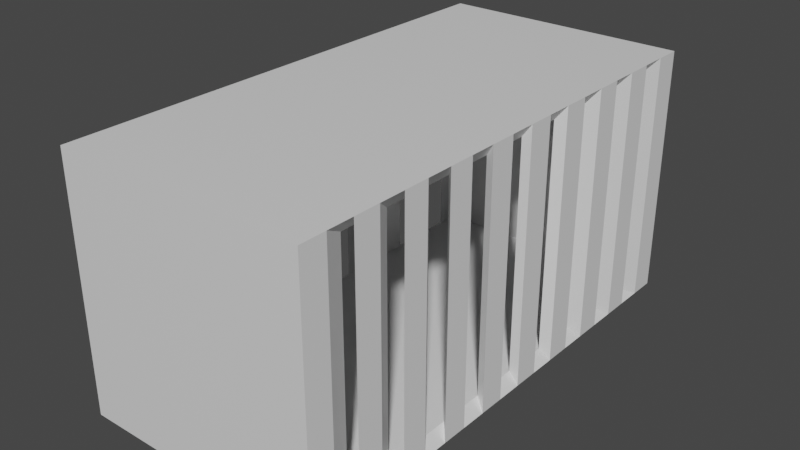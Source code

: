 # Source: jail_wide.blend  (saved by Blender 2.83.19; exported with 4.5.12 LTS)
import bpy
from mathutils import Matrix  # noqa: F401  (used for matrix-valued properties, if any)

bpy.ops.wm.read_factory_settings(use_empty=True)
scene = bpy.context.scene
scene.name = 'Scene'

# ---- materials (node trees are filled in below, after node groups)
mat_material = bpy.data.materials.new('Material')
mat_material.alpha_threshold = 0.0
mat_material.use_transparent_shadow = False
mat_material.line_color = (0.0, 0.0, 0.0, 1.0)

# ---- material node trees
mat_material.use_nodes = True; mat_material.node_tree.nodes.clear()
_N = mat_material.node_tree.nodes; _L = mat_material.node_tree.links
n0 = _N.new('ShaderNodeOutputMaterial'); n0.name = 'Material Output'; n0.location = (300, 300)
n1 = _N.new('ShaderNodeBsdfPrincipled'); n1.name = 'Principled BSDF'; n1.location = (10, 300)
n1.distribution = 'GGX'
n1.subsurface_method = 'BURLEY'
n1.inputs[2].default_value = 0.4
n1.inputs[3].default_value = 1.45
n1.inputs[27].default_value = (0.0, 0.0, 0.0, 1.0)
n1.inputs[28].default_value = 1.0
_L.new(n1.outputs[0], n0.inputs[0])
n0.is_active_output = True

# ---- world
world_world = bpy.data.worlds.new('World'); scene.world = world_world
world_world.use_nodes = True; world_world.node_tree.nodes.clear()
_N = world_world.node_tree.nodes; _L = world_world.node_tree.links
n0 = _N.new('ShaderNodeOutputWorld'); n0.name = 'World Output'; n0.location = (300, 300)
n1 = _N.new('ShaderNodeBackground'); n1.name = 'Background'; n1.location = (10, 300)
n1.inputs[0].default_value = (0.05088, 0.05088, 0.05088, 1.0)
_L.new(n1.outputs[0], n0.inputs[0])
n0.is_active_output = True
world_world.color = (0.05088, 0.05088, 0.05088)
world_world.use_sun_shadow = False
world_world.sun_shadow_jitter_overblur = 0.0

# ---- meshes
me_cube = bpy.data.meshes.new('Cube')
me_cube.from_pydata([(1.0, 2.0, 2.0), (1.0, 2.0, 0.0), (1.0, -2.0, 2.0), (1.0, -2.0, 0.0), (-1.0, 2.0, 2.0), (-1.0, 2.0, 0.0), (-1.0, -2.0, 2.0), (-1.0, -2.0, 0.0), (-1.0, 1.789, 0.0), (-1.0, 1.579, 0.0), (-1.0, 1.368, 0.0), (-1.0, 1.158, 0.0), (-1.0, 0.9474, 0.0), (-1.0, 0.7368, 0.0), (-1.0, 0.5263, 0.0), (-1.0, 0.3158, 0.0), (-1.0, 0.1053, 0.0), (-1.0, -0.1053, 0.0), (-1.0, -0.3158, 0.0), (-1.0, -0.5263, 0.0), (-1.0, -0.7368, 0.0), (-1.0, -0.9474, 0.0), (-1.0, -1.158, 0.0), (-1.0, -1.368, 0.0), (-1.0, -1.579, 0.0), (-1.0, -1.789, 0.0), (1.0, 1.789, 2.0), (1.0, 1.579, 2.0), (1.0, 1.368, 2.0), (1.0, 1.158, 2.0), (1.0, 0.9474, 2.0), (1.0, 0.7368, 2.0), (1.0, 0.5263, 2.0), (1.0, 0.3158, 2.0), (1.0, 0.1053, 2.0), (1.0, -0.1053, 2.0), (1.0, -0.3158, 2.0), (1.0, -0.5263, 2.0), (1.0, -0.7368, 2.0), (1.0, -0.9474, 2.0), (1.0, -1.158, 2.0), (1.0, -1.368, 2.0), (1.0, -1.579, 2.0), (1.0, -1.789, 2.0), (-1.0, -1.789, 2.0), (-1.0, -1.579, 2.0), (-1.0, -1.368, 2.0), (-1.0, -1.158, 2.0), (-1.0, -0.9474, 2.0), (-1.0, -0.7368, 2.0), (-1.0, -0.5263, 2.0), (-1.0, -0.3158, 2.0), (-1.0, -0.1053, 2.0), (-1.0, 0.1053, 2.0), (-1.0, 0.3158, 2.0), (-1.0, 0.5263, 2.0), (-1.0, 0.7368, 2.0), (-1.0, 0.9474, 2.0), (-1.0, 1.158, 2.0), (-1.0, 1.368, 2.0), (-1.0, 1.579, 2.0), (-1.0, 1.789, 2.0), (1.0, -1.789, 0.0), (1.0, -1.579, 0.0), (1.0, -1.368, 0.0), (1.0, -1.158, 0.0), (1.0, -0.9474, 0.0), (1.0, -0.7368, 0.0), (1.0, -0.5263, 0.0), (1.0, -0.3158, 0.0), (1.0, -0.1053, 0.0), (1.0, 0.1053, 0.0), (1.0, 0.3158, 0.0), (1.0, 0.5263, 0.0), (1.0, 0.7368, 0.0), (1.0, 0.9474, 0.0), (1.0, 1.158, 0.0), (1.0, 1.368, 0.0), (1.0, 1.579, 0.0), (1.0, 1.789, 0.0), (1.0, -0.9474, 1.5), (1.0, -1.158, 1.5), (1.0, -0.5263, 1.5), (1.0, -0.7368, 1.5), (1.0, -0.1053, 1.5), (1.0, -0.3158, 1.5), (1.0, 0.3158, 1.5), (1.0, 0.1053, 1.5), (1.0, 0.7368, 1.5), (1.0, 0.5263, 1.5), (1.0, 1.158, 1.5), (1.0, 0.9474, 1.5), (-0.869, -1.611, 0.1), (-0.869, -1.8, 0.1), (0.931, 1.8, 0.1), (-0.869, 1.8, 0.1), (0.931, 1.8, 1.9), (-0.869, -1.8, 1.9), (0.931, -1.8, 1.9), (0.931, -1.8, 0.1), (-0.869, 1.8, 1.9), (0.931, -1.611, 1.9), (-0.869, 1.611, 1.9), (0.931, 1.611, 0.1), (-0.869, 1.611, 0.1), (-0.869, 1.421, 0.1), (-0.869, 1.232, 0.1), (-0.869, 1.042, 0.1), (-0.869, 0.8526, 0.1), (-0.869, 0.6632, 0.1), (-0.869, 0.4737, 0.1), (-0.869, 0.2842, 0.1), (-0.869, 0.09474, 0.1), (-0.869, -0.09474, 0.1), (-0.869, -0.2842, 0.1), (-0.869, -0.4737, 0.1), (-0.869, -0.6632, 0.1), (-0.869, -0.8526, 0.1), (-0.869, -1.042, 0.1), (-0.869, -1.232, 0.1), (-0.869, -1.421, 0.1), (0.931, 1.611, 1.9), (0.931, 1.421, 1.9), (0.931, 1.232, 1.9), (0.931, 1.042, 1.9), (0.931, 0.8526, 1.9), (0.931, 0.6632, 1.9), (0.931, 0.4737, 1.9), (0.931, 0.2842, 1.9), (0.931, 0.09474, 1.9), (0.931, -0.09474, 1.9), (0.931, -0.2842, 1.9), (0.931, -0.4737, 1.9), (0.931, -0.6632, 1.9), (0.931, -0.8526, 1.9), (0.931, -1.042, 1.9), (0.931, -1.232, 1.9), (0.931, -1.421, 1.9), (-0.869, -1.611, 1.9), (-0.869, -1.421, 1.9), (-0.869, -1.232, 1.9), (-0.869, -1.042, 1.9), (-0.869, -0.8526, 1.9), (-0.869, -0.6632, 1.9), (-0.869, -0.4737, 1.9), (-0.869, -0.2842, 1.9), (-0.869, -0.09474, 1.9), (-0.869, 0.09474, 1.9), (-0.869, 0.2842, 1.9), (-0.869, 0.4737, 1.9), (-0.869, 0.6632, 1.9), (-0.869, 0.8526, 1.9), (-0.869, 1.042, 1.9), (-0.869, 1.232, 1.9), (-0.869, 1.421, 1.9), (0.931, -1.611, 0.1), (0.931, -1.421, 0.1), (0.931, -1.232, 0.1), (0.931, -1.042, 0.1), (0.931, -0.8526, 0.1), (0.931, -0.6632, 0.1), (0.931, -0.4737, 0.1), (0.931, -0.2842, 0.1), (0.931, -0.09474, 0.1), (0.931, 0.09474, 0.1), (0.931, 0.2842, 0.1), (0.931, 0.4737, 0.1), (0.931, 0.6632, 0.1), (0.931, 0.8526, 0.1), (0.931, 1.042, 0.1), (0.931, 1.232, 0.1), (0.931, 1.421, 0.1), (0.931, -0.8526, 1.45), (0.931, -1.042, 1.45), (0.931, -0.4737, 1.45), (0.931, -0.6632, 1.45), (0.931, -0.09474, 1.45), (0.931, -0.2842, 1.45), (0.931, 0.2842, 1.45), (0.931, 0.09474, 1.45), (0.931, 0.6632, 1.45), (0.931, 0.4737, 1.45), (0.931, 1.042, 1.45), (0.931, 0.8526, 1.45)], [], [(3, 7, 6, 2), (8, 5, 4, 61), (62, 3, 2, 43), (5, 1, 0, 4), (1, 79, 26, 0), (78, 77, 28, 27), (90, 91, 30, 29), (88, 89, 32, 31), (86, 87, 34, 33), (84, 85, 36, 35), (82, 83, 38, 37), (80, 81, 40, 39), (64, 63, 42, 41), (7, 25, 44, 6), (24, 23, 46, 45), (22, 21, 48, 47), (20, 19, 50, 49), (18, 17, 52, 51), (16, 15, 54, 53), (14, 13, 56, 55), (12, 11, 58, 57), (10, 9, 60, 59), (44, 45, 46, 47, 48, 49, 50, 51, 52, 53, 54, 55, 56, 57, 58, 59, 60, 61, 4, 0, 26, 27, 28, 29, 30, 31, 32, 33, 34, 35, 36, 37, 38, 39, 40, 41, 42, 43, 2, 6), (62, 63, 64, 65, 66, 67, 68, 69, 70, 71, 72, 73, 74, 75, 76, 77, 78, 79, 1, 5, 8, 9, 10, 11, 12, 13, 14, 15, 16, 17, 18, 19, 20, 21, 22, 23, 24, 25, 7, 3), (99, 98, 97, 93), (104, 102, 100, 95), (155, 101, 98, 99), (95, 100, 96, 94), (94, 96, 121, 103), (171, 122, 123, 170), (182, 124, 125, 183), (180, 126, 127, 181), (178, 128, 129, 179), (176, 130, 131, 177), (174, 132, 133, 175), (172, 134, 135, 173), (157, 136, 137, 156), (93, 97, 138, 92), (120, 139, 140, 119), (118, 141, 142, 117), (116, 143, 144, 115), (114, 145, 146, 113), (112, 147, 148, 111), (110, 149, 150, 109), (108, 151, 152, 107), (106, 153, 154, 105), (138, 97, 98, 101, 137, 136, 135, 134, 133, 132, 131, 130, 129, 128, 127, 126, 125, 124, 123, 122, 121, 96, 100, 102, 154, 153, 152, 151, 150, 149, 148, 147, 146, 145, 144, 143, 142, 141, 140, 139), (155, 99, 93, 92, 120, 119, 118, 117, 116, 115, 114, 113, 112, 111, 110, 109, 108, 107, 106, 105, 104, 95, 94, 103, 171, 170, 169, 168, 167, 166, 165, 164, 163, 162, 161, 160, 159, 158, 157, 156), (53, 52, 146, 147), (27, 26, 121, 122), (81, 80, 172, 173), (26, 79, 103, 121), (82, 37, 132, 174), (78, 27, 122, 171), (55, 54, 148, 149), (29, 28, 123, 124), (38, 83, 175, 133), (28, 77, 170, 123), (83, 82, 174, 175), (64, 41, 136, 157), (57, 56, 150, 151), (31, 30, 125, 126), (84, 35, 130, 176), (42, 63, 156, 137), (36, 85, 177, 131), (62, 43, 101, 155), (59, 58, 152, 153), (33, 32, 127, 128), (85, 84, 176, 177), (44, 25, 92, 138), (86, 33, 128, 178), (24, 45, 139, 120), (61, 60, 154, 102), (35, 34, 129, 130), (9, 8, 104, 105), (34, 87, 179, 129), (46, 23, 119, 140), (87, 86, 178, 179), (22, 47, 141, 118), (63, 62, 155, 156), (37, 36, 131, 132), (11, 10, 106, 107), (88, 31, 126, 180), (48, 21, 117, 142), (32, 89, 181, 127), (20, 49, 143, 116), (39, 38, 133, 134), (13, 12, 108, 109), (89, 88, 180, 181), (50, 19, 115, 144), (90, 29, 124, 182), (18, 51, 145, 114), (41, 40, 135, 136), (15, 14, 110, 111), (30, 91, 183, 125), (52, 17, 113, 146), (91, 90, 182, 183), (16, 53, 147, 112), (43, 42, 137, 101), (17, 16, 112, 113), (54, 15, 111, 148), (14, 55, 149, 110), (45, 44, 138, 139), (19, 18, 114, 115), (56, 13, 109, 150), (12, 57, 151, 108), (47, 46, 140, 141), (21, 20, 116, 117), (58, 11, 107, 152), (10, 59, 153, 106), (49, 48, 142, 143), (23, 22, 118, 119), (60, 9, 105, 154), (8, 61, 102, 104), (51, 50, 144, 145), (25, 24, 120, 92), (80, 39, 134, 172), (40, 81, 173, 135), (79, 78, 171, 103), (65, 64, 157, 158, 159, 160, 161, 162, 163, 164, 165, 166, 167, 168, 169, 170, 77, 76, 75, 74, 73, 72, 71, 70, 69, 68, 67, 66)])
_uv = me_cube.uv_layers.new(name='UVMap')
_uv.uv.foreach_set('vector', [0.375, 0.75, 0.375, 1.0, 0.625, 1.0, 0.625, 0.75, 0.375, 0.2368, 0.375, 0.25, 0.625, 0.25, 0.625, 0.2368, 0.375, 0.7368, 0.375, 0.75, 0.625, 0.75, 0.625, 0.7368, 0.375, 0.25, 0.375, 0.5, 0.625, 0.5, 0.625, 0.25, 0.375, 0.5, 0.375, 0.5132, 0.625, 0.5132, 0.625, 0.5, 0.375, 0.5263, 0.375, 0.5395, 0.625, 0.5395, 0.625, 0.5263, 0.5, 0.5526, 0.5, 0.5658, 0.625, 0.5658, 0.625, 0.5526, 0.5, 0.5789, 0.5, 0.5921, 0.625, 0.5921, 0.625, 0.5789, 0.5, 0.6053, 0.5, 0.6184, 0.625, 0.6184, 0.625, 0.6053, 0.5, 0.6316, 0.5, 0.6447, 0.625, 0.6447, 0.625, 0.6316, 0.5, 0.6579, 0.5, 0.6711, 0.625, 0.6711, 0.625, 0.6579, 0.5, 0.6842, 0.5, 0.6974, 0.625, 0.6974, 0.625, 0.6842, 0.375, 0.7105, 0.375, 0.7237, 0.625, 0.7237, 0.625, 0.7105, 0.375, 0.0, 0.375, 0.01316, 0.625, 0.01316, 0.625, 0.0, 0.375, 0.02632, 0.375, 0.03947, 0.625, 0.03947, 0.625, 0.02632, 0.375, 0.05263, 0.375, 0.06579, 0.625, 0.06579, 0.625, 0.05263, 0.375, 0.07895, 0.375, 0.09211, 0.625, 0.09211, 0.625, 0.07895, 0.375, 0.1053, 0.375, 0.1184, 0.625, 0.1184, 0.625, 0.1053, 0.375, 0.1316, 0.375, 0.1447, 0.625, 0.1447, 0.625, 0.1316, 0.375, 0.1579, 0.375, 0.1711, 0.625, 0.1711, 0.625, 0.1579, 0.375, 0.1842, 0.375, 0.1974, 0.625, 0.1974, 0.625, 0.1842, 0.375, 0.2105, 0.375, 0.2237, 0.625, 0.2237, 0.625, 0.2105, 0.875, 0.7368, 0.875, 0.7237, 0.875, 0.7105, 0.875, 0.6974, 0.875, 0.6842, 0.875, 0.6711, 0.875, 0.6579, 0.875, 0.6447, 0.875, 0.6316, 0.875, 0.6184, 0.875, 0.6053, 0.875, 0.5921, 0.875, 0.5789, 0.875, 0.5658, 0.875, 0.5526, 0.875, 0.5395, 0.875, 0.5263, 0.875, 0.5132, 0.875, 0.5, 0.625, 0.5, 0.625, 0.5132, 0.625, 0.5263, 0.625, 0.5395, 0.625, 0.5526, 0.625, 0.5658, 0.625, 0.5789, 0.625, 0.5921, 0.625, 0.6053, 0.625, 0.6184, 0.625, 0.6316, 0.625, 0.6447, 0.625, 0.6579, 0.625, 0.6711, 0.625, 0.6842, 0.625, 0.6974, 0.625, 0.7105, 0.625, 0.7237, 0.625, 0.7368, 0.625, 0.75, 0.875, 0.75, 0.375, 0.7368, 0.375, 0.7237, 0.375, 0.7105, 0.375, 0.6974, 0.375, 0.6842, 0.375, 0.6711, 0.375, 0.6579, 0.375, 0.6447, 0.375, 0.6316, 0.375, 0.6184, 0.375, 0.6053, 0.375, 0.5921, 0.375, 0.5789, 0.375, 0.5658, 0.375, 0.5526, 0.375, 0.5395, 0.375, 0.5263, 0.375, 0.5132, 0.375, 0.5, 0.125, 0.5, 0.125, 0.5132, 0.125, 0.5263, 0.125, 0.5395, 0.125, 0.5526, 0.125, 0.5658, 0.125, 0.5789, 0.125, 0.5921, 0.125, 0.6053, 0.125, 0.6184, 0.125, 0.6316, 0.125, 0.6447, 0.125, 0.6579, 0.125, 0.6711, 0.125, 0.6842, 0.125, 0.6974, 0.125, 0.7105, 0.125, 0.7237, 0.125, 0.7368, 0.125, 0.75, 0.375, 0.75, 0.375, 0.75, 0.625, 0.75, 0.625, 1.0, 0.375, 1.0, 0.375, 0.2368, 0.625, 0.2368, 0.625, 0.25, 0.375, 0.25, 0.375, 0.7368, 0.625, 0.7368, 0.625, 0.75, 0.375, 0.75, 0.375, 0.25, 0.625, 0.25, 0.625, 0.5, 0.375, 0.5, 0.375, 0.5, 0.625, 0.5, 0.625, 0.5132, 0.375, 0.5132, 0.375, 0.5263, 0.625, 0.5263, 0.625, 0.5395, 0.375, 0.5395, 0.5, 0.5526, 0.625, 0.5526, 0.625, 0.5658, 0.5, 0.5658, 0.5, 0.5789, 0.625, 0.5789, 0.625, 0.5921, 0.5, 0.5921, 0.5, 0.6053, 0.625, 0.6053, 0.625, 0.6184, 0.5, 0.6184, 0.5, 0.6316, 0.625, 0.6316, 0.625, 0.6447, 0.5, 0.6447, 0.5, 0.6579, 0.625, 0.6579, 0.625, 0.6711, 0.5, 0.6711, 0.5, 0.6842, 0.625, 0.6842, 0.625, 0.6974, 0.5, 0.6974, 0.375, 0.7105, 0.625, 0.7105, 0.625, 0.7237, 0.375, 0.7237, 0.375, 0.0, 0.625, 0.0, 0.625, 0.01316, 0.375, 0.01316, 0.375, 0.02632, 0.625, 0.02632, 0.625, 0.03947, 0.375, 0.03947, 0.375, 0.05263, 0.625, 0.05263, 0.625, 0.06579, 0.375, 0.06579, 0.375, 0.07895, 0.625, 0.07895, 0.625, 0.09211, 0.375, 0.09211, 0.375, 0.1053, 0.625, 0.1053, 0.625, 0.1184, 0.375, 0.1184, 0.375, 0.1316, 0.625, 0.1316, 0.625, 0.1447, 0.375, 0.1447, 0.375, 0.1579, 0.625, 0.1579, 0.625, 0.1711, 0.375, 0.1711, 0.375, 0.1842, 0.625, 0.1842, 0.625, 0.1974, 0.375, 0.1974, 0.375, 0.2105, 0.625, 0.2105, 0.625, 0.2237, 0.375, 0.2237, 0.875, 0.7368, 0.875, 0.75, 0.625, 0.75, 0.625, 0.7368, 0.625, 0.7237, 0.625, 0.7105, 0.625, 0.6974, 0.625, 0.6842, 0.625, 0.6711, 0.625, 0.6579, 0.625, 0.6447, 0.625, 0.6316, 0.625, 0.6184, 0.625, 0.6053, 0.625, 0.5921, 0.625, 0.5789, 0.625, 0.5658, 0.625, 0.5526, 0.625, 0.5395, 0.625, 0.5263, 0.625, 0.5132, 0.625, 0.5, 0.875, 0.5, 0.875, 0.5132, 0.875, 0.5263, 0.875, 0.5395, 0.875, 0.5526, 0.875, 0.5658, 0.875, 0.5789, 0.875, 0.5921, 0.875, 0.6053, 0.875, 0.6184, 0.875, 0.6316, 0.875, 0.6447, 0.875, 0.6579, 0.875, 0.6711, 0.875, 0.6842, 0.875, 0.6974, 0.875, 0.7105, 0.875, 0.7237, 0.375, 0.7368, 0.375, 0.75, 0.125, 0.75, 0.125, 0.7368, 0.125, 0.7237, 0.125, 0.7105, 0.125, 0.6974, 0.125, 0.6842, 0.125, 0.6711, 0.125, 0.6579, 0.125, 0.6447, 0.125, 0.6316, 0.125, 0.6184, 0.125, 0.6053, 0.125, 0.5921, 0.125, 0.5789, 0.125, 0.5658, 0.125, 0.5526, 0.125, 0.5395, 0.125, 0.5263, 0.125, 0.5132, 0.125, 0.5, 0.375, 0.5, 0.375, 0.5132, 0.375, 0.5263, 0.375, 0.5395, 0.375, 0.5526, 0.375, 0.5658, 0.375, 0.5789, 0.375, 0.5921, 0.375, 0.6053, 0.375, 0.6184, 0.375, 0.6316, 0.375, 0.6447, 0.375, 0.6579, 0.375, 0.6711, 0.375, 0.6842, 0.375, 0.6974, 0.375, 0.7105, 0.375, 0.7237, 0.875, 0.6184, 0.875, 0.6316, 0.875, 0.6316, 0.875, 0.6184, 0.625, 0.5263, 0.625, 0.5132, 0.625, 0.5132, 0.625, 0.5263, 0.5, 0.6974, 0.5, 0.6842, 0.5, 0.6842, 0.5, 0.6974, 0.625, 0.5132, 0.375, 0.5132, 0.375, 0.5132, 0.625, 0.5132, 0.5, 0.6579, 0.625, 0.6579, 0.625, 0.6579, 0.5, 0.6579, 0.375, 0.5263, 0.625, 0.5263, 0.625, 0.5263, 0.375, 0.5263, 0.875, 0.5921, 0.875, 0.6053, 0.875, 0.6053, 0.875, 0.5921, 0.625, 0.5526, 0.625, 0.5395, 0.625, 0.5395, 0.625, 0.5526, 0.625, 0.6711, 0.5, 0.6711, 0.5, 0.6711, 0.625, 0.6711, 0.625, 0.5395, 0.375, 0.5395, 0.375, 0.5395, 0.625, 0.5395, 0.5, 0.6711, 0.5, 0.6579, 0.5, 0.6579, 0.5, 0.6711, 0.375, 0.7105, 0.625, 0.7105, 0.625, 0.7105, 0.375, 0.7105, 0.875, 0.5658, 0.875, 0.5789, 0.875, 0.5789, 0.875, 0.5658, 0.625, 0.5789, 0.625, 0.5658, 0.625, 0.5658, 0.625, 0.5789, 0.5, 0.6316, 0.625, 0.6316, 0.625, 0.6316, 0.5, 0.6316, 0.625, 0.7237, 0.375, 0.7237, 0.375, 0.7237, 0.625, 0.7237, 0.625, 0.6447, 0.5, 0.6447, 0.5, 0.6447, 0.625, 0.6447, 0.375, 0.7368, 0.625, 0.7368, 0.625, 0.7368, 0.375, 0.7368, 0.875, 0.5395, 0.875, 0.5526, 0.875, 0.5526, 0.875, 0.5395, 0.625, 0.6053, 0.625, 0.5921, 0.625, 0.5921, 0.625, 0.6053, 0.5, 0.6447, 0.5, 0.6316, 0.5, 0.6316, 0.5, 0.6447, 0.625, 0.01316, 0.375, 0.01316, 0.375, 0.01316, 0.625, 0.01316, 0.5, 0.6053, 0.625, 0.6053, 0.625, 0.6053, 0.5, 0.6053, 0.375, 0.02632, 0.625, 0.02632, 0.625, 0.02632, 0.375, 0.02632, 0.875, 0.5132, 0.875, 0.5263, 0.875, 0.5263, 0.875, 0.5132, 0.625, 0.6316, 0.625, 0.6184, 0.625, 0.6184, 0.625, 0.6316, 0.125, 0.5263, 0.125, 0.5132, 0.125, 0.5132, 0.125, 0.5263, 0.625, 0.6184, 0.5, 0.6184, 0.5, 0.6184, 0.625, 0.6184, 0.625, 0.03947, 0.375, 0.03947, 0.375, 0.03947, 0.625, 0.03947, 0.5, 0.6184, 0.5, 0.6053, 0.5, 0.6053, 0.5, 0.6184, 0.375, 0.05263, 0.625, 0.05263, 0.625, 0.05263, 0.375, 0.05263, 0.375, 0.7237, 0.375, 0.7368, 0.375, 0.7368, 0.375, 0.7237, 0.625, 0.6579, 0.625, 0.6447, 0.625, 0.6447, 0.625, 0.6579, 0.125, 0.5526, 0.125, 0.5395, 0.125, 0.5395, 0.125, 0.5526, 0.5, 0.5789, 0.625, 0.5789, 0.625, 0.5789, 0.5, 0.5789, 0.625, 0.06579, 0.375, 0.06579, 0.375, 0.06579, 0.625, 0.06579, 0.625, 0.5921, 0.5, 0.5921, 0.5, 0.5921, 0.625, 0.5921, 0.375, 0.07895, 0.625, 0.07895, 0.625, 0.07895, 0.375, 0.07895, 0.625, 0.6842, 0.625, 0.6711, 0.625, 0.6711, 0.625, 0.6842, 0.125, 0.5789, 0.125, 0.5658, 0.125, 0.5658, 0.125, 0.5789, 0.5, 0.5921, 0.5, 0.5789, 0.5, 0.5789, 0.5, 0.5921, 0.625, 0.09211, 0.375, 0.09211, 0.375, 0.09211, 0.625, 0.09211, 0.5, 0.5526, 0.625, 0.5526, 0.625, 0.5526, 0.5, 0.5526, 0.375, 0.1053, 0.625, 0.1053, 0.625, 0.1053, 0.375, 0.1053, 0.625, 0.7105, 0.625, 0.6974, 0.625, 0.6974, 0.625, 0.7105, 0.125, 0.6053, 0.125, 0.5921, 0.125, 0.5921, 0.125, 0.6053, 0.625, 0.5658, 0.5, 0.5658, 0.5, 0.5658, 0.625, 0.5658, 0.625, 0.1184, 0.375, 0.1184, 0.375, 0.1184, 0.625, 0.1184, 0.5, 0.5658, 0.5, 0.5526, 0.5, 0.5526, 0.5, 0.5658, 0.375, 0.1316, 0.625, 0.1316, 0.625, 0.1316, 0.375, 0.1316, 0.625, 0.7368, 0.625, 0.7237, 0.625, 0.7237, 0.625, 0.7368, 0.125, 0.6316, 0.125, 0.6184, 0.125, 0.6184, 0.125, 0.6316, 0.625, 0.1447, 0.375, 0.1447, 0.375, 0.1447, 0.625, 0.1447, 0.375, 0.1579, 0.625, 0.1579, 0.625, 0.1579, 0.375, 0.1579, 0.875, 0.7237, 0.875, 0.7368, 0.875, 0.7368, 0.875, 0.7237, 0.125, 0.6579, 0.125, 0.6447, 0.125, 0.6447, 0.125, 0.6579, 0.625, 0.1711, 0.375, 0.1711, 0.375, 0.1711, 0.625, 0.1711, 0.375, 0.1842, 0.625, 0.1842, 0.625, 0.1842, 0.375, 0.1842, 0.875, 0.6974, 0.875, 0.7105, 0.875, 0.7105, 0.875, 0.6974, 0.125, 0.6842, 0.125, 0.6711, 0.125, 0.6711, 0.125, 0.6842, 0.625, 0.1974, 0.375, 0.1974, 0.375, 0.1974, 0.625, 0.1974, 0.375, 0.2105, 0.625, 0.2105, 0.625, 0.2105, 0.375, 0.2105, 0.875, 0.6711, 0.875, 0.6842, 0.875, 0.6842, 0.875, 0.6711, 0.125, 0.7105, 0.125, 0.6974, 0.125, 0.6974, 0.125, 0.7105, 0.625, 0.2237, 0.375, 0.2237, 0.375, 0.2237, 0.625, 0.2237, 0.375, 0.2368, 0.625, 0.2368, 0.625, 0.2368, 0.375, 0.2368, 0.875, 0.6447, 0.875, 0.6579, 0.875, 0.6579, 0.875, 0.6447, 0.125, 0.7368, 0.125, 0.7237, 0.125, 0.7237, 0.125, 0.7368, 0.5, 0.6842, 0.625, 0.6842, 0.625, 0.6842, 0.5, 0.6842, 0.625, 0.6974, 0.5, 0.6974, 0.5, 0.6974, 0.625, 0.6974, 0.375, 0.5132, 0.375, 0.5263, 0.375, 0.5263, 0.375, 0.5132, 0.375, 0.6974, 0.375, 0.7105, 0.375, 0.7105, 0.375, 0.6974, 0.375, 0.6842, 0.375, 0.6711, 0.375, 0.6579, 0.375, 0.6447, 0.375, 0.6316, 0.375, 0.6184, 0.375, 0.6053, 0.375, 0.5921, 0.375, 0.5789, 0.375, 0.5658, 0.375, 0.5526, 0.375, 0.5395, 0.375, 0.5395, 0.375, 0.5526, 0.375, 0.5658, 0.375, 0.5789, 0.375, 0.5921, 0.375, 0.6053, 0.375, 0.6184, 0.375, 0.6316, 0.375, 0.6447, 0.375, 0.6579, 0.375, 0.6711, 0.375, 0.6842])
me_cube.materials.append(mat_material)
me_cube.use_remesh_preserve_volume = False
me_cube.use_remesh_preserve_attributes = False
me_cube.use_mirror_vertex_groups = False
me_cube.update()
me_cube_001 = bpy.data.meshes.new('Cube.001')
me_cube_001.from_pydata([(1.0, -1.158, 0.0), (1.0, -0.9474, 0.0), (1.0, -0.7368, 0.0), (1.0, -0.5263, 0.0), (1.0, -0.3158, 0.0), (1.0, -0.1053, 0.0), (1.0, 0.1053, 0.0), (1.0, 0.3158, 0.0), (1.0, 0.5263, 0.0), (1.0, 0.7368, 0.0), (1.0, 0.9474, 0.0), (1.0, 1.158, 0.0), (1.0, -0.9474, 1.5), (1.0, -1.158, 1.5), (1.0, -0.5263, 1.5), (1.0, -0.7368, 1.5), (1.0, -0.1053, 1.5), (1.0, -0.3158, 1.5), (1.0, 0.3158, 1.5), (1.0, 0.1053, 1.5), (1.0, 0.7368, 1.5), (1.0, 0.5263, 1.5), (1.0, 1.158, 1.5), (1.0, 0.9474, 1.5), (0.931, -1.042, 0.1), (0.931, -0.8526, 0.1), (0.931, -0.6632, 0.1), (0.931, -0.4737, 0.1), (0.931, -0.2842, 0.1), (0.931, -0.09474, 0.1), (0.931, 0.09474, 0.1), (0.931, 0.2842, 0.1), (0.931, 0.4737, 0.1), (0.931, 0.6632, 0.1), (0.931, 0.8526, 0.1), (0.931, 1.042, 0.1), (0.931, 1.042, 1.45), (0.931, 0.8526, 1.45), (0.931, 0.6632, 1.45), (0.931, 0.4737, 1.45), (0.931, 0.2842, 1.45), (0.931, 0.09474, 1.45), (0.931, -0.09474, 1.45), (0.931, -0.2842, 1.45), (0.931, -0.4737, 1.45), (0.931, -0.6632, 1.45), (0.931, -0.8526, 1.45), (0.931, -1.042, 1.45)], [], [(11, 10, 23, 22), (9, 8, 21, 20), (7, 6, 19, 18), (5, 4, 17, 16), (3, 2, 15, 14), (1, 0, 13, 12), (35, 36, 37, 34), (33, 38, 39, 32), (31, 40, 41, 30), (29, 42, 43, 28), (27, 44, 45, 26), (25, 46, 47, 24), (9, 20, 38, 33), (22, 23, 37, 36), (2, 3, 27, 26), (1, 12, 46, 25), (21, 8, 32, 39), (4, 5, 29, 28), (13, 0, 24, 47), (7, 18, 40, 31), (6, 7, 31, 30), (12, 13, 47, 46), (19, 6, 30, 41), (8, 9, 33, 32), (14, 15, 45, 44), (5, 16, 42, 29), (10, 11, 35, 34), (16, 17, 43, 42), (17, 4, 28, 43), (11, 22, 36, 35), (18, 19, 41, 40), (3, 14, 44, 27), (23, 10, 34, 37), (20, 21, 39, 38), (0, 1, 25, 24), (15, 2, 26, 45)])
_uv = me_cube_001.uv_layers.new(name='UVMap')
_uv.uv.foreach_set('vector', [0.375, 0.5526, 0.375, 0.5658, 0.5, 0.5658, 0.5, 0.5526, 0.375, 0.5789, 0.375, 0.5921, 0.5, 0.5921, 0.5, 0.5789, 0.375, 0.6053, 0.375, 0.6184, 0.5, 0.6184, 0.5, 0.6053, 0.375, 0.6316, 0.375, 0.6447, 0.5, 0.6447, 0.5, 0.6316, 0.375, 0.6579, 0.375, 0.6711, 0.5, 0.6711, 0.5, 0.6579, 0.375, 0.6842, 0.375, 0.6974, 0.5, 0.6974, 0.5, 0.6842, 0.375, 0.5526, 0.5, 0.5526, 0.5, 0.5658, 0.375, 0.5658, 0.375, 0.5789, 0.5, 0.5789, 0.5, 0.5921, 0.375, 0.5921, 0.375, 0.6053, 0.5, 0.6053, 0.5, 0.6184, 0.375, 0.6184, 0.375, 0.6316, 0.5, 0.6316, 0.5, 0.6447, 0.375, 0.6447, 0.375, 0.6579, 0.5, 0.6579, 0.5, 0.6711, 0.375, 0.6711, 0.375, 0.6842, 0.5, 0.6842, 0.5, 0.6974, 0.375, 0.6974, 0.375, 0.5789, 0.5, 0.5789, 0.5, 0.5789, 0.375, 0.5789, 0.5, 0.5526, 0.5, 0.5658, 0.5, 0.5658, 0.5, 0.5526, 0.375, 0.6711, 0.375, 0.6579, 0.375, 0.6579, 0.375, 0.6711, 0.375, 0.6842, 0.5, 0.6842, 0.5, 0.6842, 0.375, 0.6842, 0.5, 0.5921, 0.375, 0.5921, 0.375, 0.5921, 0.5, 0.5921, 0.375, 0.6447, 0.375, 0.6316, 0.375, 0.6316, 0.375, 0.6447, 0.5, 0.6974, 0.375, 0.6974, 0.375, 0.6974, 0.5, 0.6974, 0.375, 0.6053, 0.5, 0.6053, 0.5, 0.6053, 0.375, 0.6053, 0.375, 0.6184, 0.375, 0.6053, 0.375, 0.6053, 0.375, 0.6184, 0.5, 0.6842, 0.5, 0.6974, 0.5, 0.6974, 0.5, 0.6842, 0.5, 0.6184, 0.375, 0.6184, 0.375, 0.6184, 0.5, 0.6184, 0.375, 0.5921, 0.375, 0.5789, 0.375, 0.5789, 0.375, 0.5921, 0.5, 0.6579, 0.5, 0.6711, 0.5, 0.6711, 0.5, 0.6579, 0.375, 0.6316, 0.5, 0.6316, 0.5, 0.6316, 0.375, 0.6316, 0.375, 0.5658, 0.375, 0.5526, 0.375, 0.5526, 0.375, 0.5658, 0.5, 0.6316, 0.5, 0.6447, 0.5, 0.6447, 0.5, 0.6316, 0.5, 0.6447, 0.375, 0.6447, 0.375, 0.6447, 0.5, 0.6447, 0.375, 0.5526, 0.5, 0.5526, 0.5, 0.5526, 0.375, 0.5526, 0.5, 0.6053, 0.5, 0.6184, 0.5, 0.6184, 0.5, 0.6053, 0.375, 0.6579, 0.5, 0.6579, 0.5, 0.6579, 0.375, 0.6579, 0.5, 0.5658, 0.375, 0.5658, 0.375, 0.5658, 0.5, 0.5658, 0.5, 0.5789, 0.5, 0.5921, 0.5, 0.5921, 0.5, 0.5789, 0.375, 0.6974, 0.375, 0.6842, 0.375, 0.6842, 0.375, 0.6974, 0.5, 0.6711, 0.375, 0.6711, 0.375, 0.6711, 0.5, 0.6711])
me_cube_001.materials.append(mat_material)
me_cube_001.use_remesh_preserve_volume = False
me_cube_001.use_remesh_preserve_attributes = False
me_cube_001.use_mirror_vertex_groups = False
me_cube_001.update()

# ---- objects
ob_jail = bpy.data.objects.new('Jail', me_cube)
ob_jail_door = bpy.data.objects.new('Jail Door', me_cube_001)

# ---- transforms, parenting, visibility, modifiers, constraints
ob_jail.location = (0.0, 0.0, 0.0)
ob_jail.lock_rotations_4d = False
ob_jail.empty_display_type = 'ARROWS'
ob_jail.lineart.crease_threshold = 0.0
ob_jail_door.parent = ob_jail
ob_jail_door.location = (0.0, 0.0, 0.0)
ob_jail_door.lock_rotations_4d = False
ob_jail_door.empty_display_type = 'ARROWS'
ob_jail_door.lineart.crease_threshold = 0.0

# ---- collection membership
scene.collection.objects.link(ob_jail)
scene.collection.objects.link(ob_jail_door)

# ---- scene / render settings (as saved in the file)
scene.frame_start = 1; scene.frame_end = 24; scene.frame_set(1)
scene.render.engine = 'BLENDER_EEVEE_NEXT'
scene.cycles.use_denoising = False
scene.cycles.samples = 128
scene.cycles.sampling_pattern = 'TABULATED_SOBOL'
scene.cycles.use_adaptive_sampling = False
scene.cycles.use_light_tree = False
scene.view_settings.view_transform = 'Filmic'
bpy.context.view_layer.update()

# ---- added for rendering (the .blend has no active camera and no usable light): camera, sun
cam_auto = bpy.data.cameras.new('AutoCamera')
cam_auto.lens = 50.0
cam_auto.sensor_width = 36.0
cam_auto.clip_end = 1000.0
ob_auto_camera = bpy.data.objects.new('AutoCamera', cam_auto)
scene.collection.objects.link(ob_auto_camera)
ob_auto_camera.location = (4.53266, -5.43919, 4.62613)
ob_auto_camera.rotation_euler = (1.09748, -7.21219e-08, 0.694738)
scene.camera = ob_auto_camera
light_auto_sun = bpy.data.lights.new('AutoSun', 'SUN')
light_auto_sun.energy = 3.0
light_auto_sun.angle = 0.0523599
ob_auto_sun = bpy.data.objects.new('AutoSun', light_auto_sun)
scene.collection.objects.link(ob_auto_sun)
ob_auto_sun.rotation_euler = (0.872665, 0.174533, 0.523599)
bpy.context.view_layer.update()
